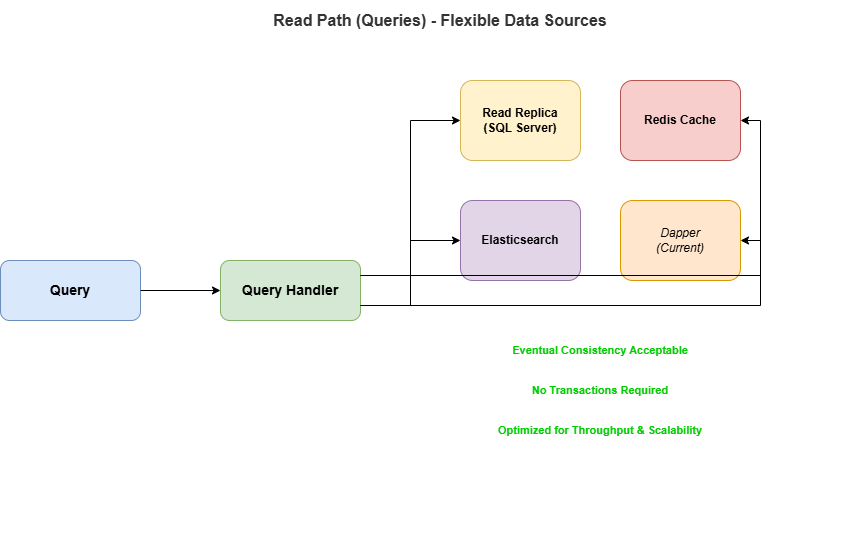

The diagram above was exported from draw.io. Its source (the exported page's mxGraphModel, read from the mxfile embedded in the PNG):
<mxGraphModel dx="1426" dy="777" grid="1" gridSize="10" guides="1" tooltips="1" connect="1" arrows="1" fold="1" page="1" pageScale="1" pageWidth="1000" pageHeight="700" math="0" shadow="0">
  <root>
    <mxCell id="0" />
    <mxCell id="1" parent="0" />
    <mxCell id="query" value="Query" style="rounded=1;whiteSpace=wrap;html=1;fillColor=#dae8fc;strokeColor=#6c8ebf;fontStyle=1;fontSize=14;" parent="1" vertex="1">
      <mxGeometry x="60" y="280" width="140" height="60" as="geometry" />
    </mxCell>
    <mxCell id="handler" value="Query Handler" style="rounded=1;whiteSpace=wrap;html=1;fillColor=#d5e8d4;strokeColor=#82b366;fontStyle=1;fontSize=14;align=center;" parent="1" vertex="1">
      <mxGeometry x="280" y="280" width="140" height="60" as="geometry" />
    </mxCell>
    <mxCell id="flexContainer" value="" style="rounded=0;whiteSpace=wrap;html=1;strokeColor=none;fillColor=none;" parent="1" vertex="1">
      <mxGeometry x="500" y="80" width="420" height="480" as="geometry" />
    </mxCell>
    <mxCell id="readReplica" value="Read Replica&#10;(SQL Server)" style="rounded=1;whiteSpace=wrap;html=1;fillColor=#fff2cc;strokeColor=#d6b656;fontStyle=1;fontSize=12;align=center;" parent="1" vertex="1">
      <mxGeometry x="520" y="100" width="120" height="80" as="geometry" />
    </mxCell>
    <mxCell id="redis" value="Redis Cache" style="rounded=1;whiteSpace=wrap;html=1;fillColor=#f8cecc;strokeColor=#b85450;fontStyle=1;fontSize=12;align=center;" parent="1" vertex="1">
      <mxGeometry x="680" y="100" width="120" height="80" as="geometry" />
    </mxCell>
    <mxCell id="elasticsearch" value="Elasticsearch" style="rounded=1;whiteSpace=wrap;html=1;fillColor=#e1d5e7;strokeColor=#9673a6;fontStyle=1;fontSize=12;align=center;" parent="1" vertex="1">
      <mxGeometry x="520" y="220" width="120" height="80" as="geometry" />
    </mxCell>
    <mxCell id="dapper" value="Dapper&#10;(Current)" style="rounded=1;whiteSpace=wrap;html=1;fillColor=#ffe6cc;strokeColor=#d79b00;fontStyle=1;fontSize=12;align=center;fontStyle=2" parent="1" vertex="1">
      <mxGeometry x="680" y="220" width="120" height="80" as="geometry" />
    </mxCell>
    <mxCell id="labelConsistency" value="Eventual Consistency Acceptable" style="text;html=1;strokeColor=none;fillColor=none;align=center;verticalAlign=middle;whiteSpace=wrap;rounded=0;fontStyle=1;fontSize=11;fontColor=#00CC00;" parent="1" vertex="1">
      <mxGeometry x="520" y="350" width="280" height="40" as="geometry" />
    </mxCell>
    <mxCell id="labelNoTx" value="No Transactions Required" style="text;html=1;strokeColor=none;fillColor=none;align=center;verticalAlign=middle;whiteSpace=wrap;rounded=0;fontStyle=1;fontSize=11;fontColor=#00CC00;" parent="1" vertex="1">
      <mxGeometry x="520" y="390" width="280" height="40" as="geometry" />
    </mxCell>
    <mxCell id="labelThroughput" value="Optimized for Throughput &amp; Scalability" style="text;html=1;strokeColor=none;fillColor=none;align=center;verticalAlign=middle;whiteSpace=wrap;rounded=0;fontStyle=1;fontSize=11;fontColor=#00CC00;" parent="1" vertex="1">
      <mxGeometry x="520" y="430" width="280" height="40" as="geometry" />
    </mxCell>
    <mxCell id="arrow1" style="edgeStyle=orthogonalEdgeStyle;rounded=0;orthogonalLoop=1;jettySize=auto;html=1;exitX=1;exitY=0.5;entryX=0;entryY=0.5;" parent="1" source="query" target="handler" edge="1">
      <mxGeometry relative="1" as="geometry" />
    </mxCell>
    <mxCell id="arrow2" style="edgeStyle=orthogonalEdgeStyle;rounded=0;orthogonalLoop=1;jettySize=auto;html=1;exitX=1;exitY=0.25;entryX=0.25;entryY=0.5;" parent="1" source="handler" target="readReplica" edge="1">
      <mxGeometry relative="1" as="geometry" />
    </mxCell>
    <mxCell id="arrow3" style="edgeStyle=orthogonalEdgeStyle;rounded=0;orthogonalLoop=1;jettySize=auto;html=1;exitX=1;exitY=0.25;entryX=0.75;entryY=0.5;" parent="1" source="handler" target="redis" edge="1">
      <mxGeometry relative="1" as="geometry" />
    </mxCell>
    <mxCell id="arrow4" style="edgeStyle=orthogonalEdgeStyle;rounded=0;orthogonalLoop=1;jettySize=auto;html=1;exitX=1;exitY=0.75;entryX=0.25;entryY=0.5;" parent="1" source="handler" target="elasticsearch" edge="1">
      <mxGeometry relative="1" as="geometry" />
    </mxCell>
    <mxCell id="arrow5" style="edgeStyle=orthogonalEdgeStyle;rounded=0;orthogonalLoop=1;jettySize=auto;html=1;exitX=1;exitY=0.75;entryX=0.75;entryY=0.5;" parent="1" source="handler" target="dapper" edge="1">
      <mxGeometry relative="1" as="geometry" />
    </mxCell>
    <mxCell id="title" value="Read Path (Queries) - Flexible Data Sources" style="text;html=1;strokeColor=none;fillColor=none;align=center;verticalAlign=middle;whiteSpace=wrap;rounded=0;fontStyle=1;fontSize=16;fontColor=#333333;" parent="1" vertex="1">
      <mxGeometry x="200" y="20" width="600" height="40" as="geometry" />
    </mxCell>
  </root>
</mxGraphModel>